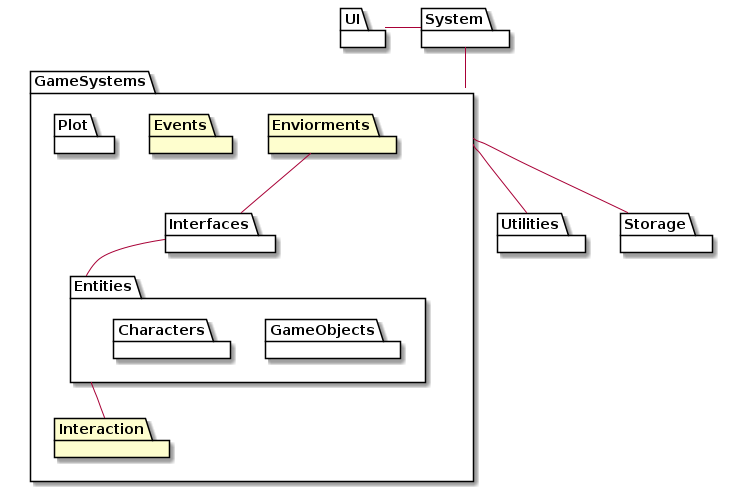

The diagram above was rendered by PlantUML. Its source (embedded in the PNG):
@startuml

package UI {
}

package System {
}

package GameSystems {
    top to bottom direction

    package Enviorments
    package Interfaces {
    }

    package Plot {
    }

    package Entities {
        package GameObjects {
        }
        package Characters {
        }
    }
    package Events 
    

    package Interaction 
    
}

package Utilities {
}

package Storage {
}

UI - System
System -- GameSystems
GameSystems -- Storage
GameSystems -- Utilities
Enviorments -- Interfaces
Interfaces -- Entities
Entities -- Interaction



@enduml